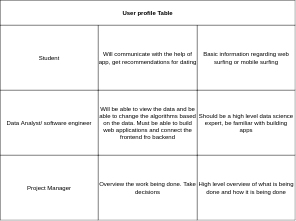

The diagram above was exported from draw.io. Its source (the exported page's mxGraphModel, read from the mxfile embedded in the PNG):
<mxGraphModel dx="1350" dy="712" grid="1" gridSize="10" guides="1" tooltips="1" connect="1" arrows="1" fold="1" page="1" pageScale="1" pageWidth="3300" pageHeight="4681" math="0" shadow="0">
  <root>
    <mxCell id="0" />
    <mxCell id="1" parent="0" />
    <mxCell id="X-QtMPQcQbURAVioVfNA-51" value="User profile Table" style="shape=table;startSize=50;container=1;collapsible=0;childLayout=tableLayout;fontStyle=1;align=center;points=[[0,0,0,0,0],[0,0.25,0,0,0],[0,0.5,0,0,0],[0,0.75,0,0,0],[0,1,0,0,0],[0.25,0,0,0,0],[0.25,1,0,0,0],[0.5,0,0,0,0],[0.5,1,0,0,0],[0.75,0,0,0,0],[0.75,1,0,0,0],[1,0,0,0,0],[1,0.25,0,0,0],[1,0.5,0,0,0],[1,0.75,0,0,0],[1,1,0,0,0]];" vertex="1" parent="1">
      <mxGeometry x="60" y="60" width="590" height="440" as="geometry" />
    </mxCell>
    <mxCell id="X-QtMPQcQbURAVioVfNA-52" value="" style="shape=tableRow;horizontal=0;startSize=0;swimlaneHead=0;swimlaneBody=0;top=0;left=0;bottom=0;right=0;collapsible=0;dropTarget=0;fillColor=none;points=[[0,0.5],[1,0.5]];portConstraint=eastwest;" vertex="1" parent="X-QtMPQcQbURAVioVfNA-51">
      <mxGeometry y="50" width="590" height="130" as="geometry" />
    </mxCell>
    <mxCell id="X-QtMPQcQbURAVioVfNA-53" value="Student" style="shape=partialRectangle;html=1;whiteSpace=wrap;connectable=0;fillColor=none;top=0;left=0;bottom=0;right=0;overflow=hidden;" vertex="1" parent="X-QtMPQcQbURAVioVfNA-52">
      <mxGeometry width="196" height="130" as="geometry">
        <mxRectangle width="196" height="130" as="alternateBounds" />
      </mxGeometry>
    </mxCell>
    <mxCell id="X-QtMPQcQbURAVioVfNA-54" value="Will communicate with the help of app, get recommendations for dating" style="shape=partialRectangle;html=1;whiteSpace=wrap;connectable=0;fillColor=none;top=0;left=0;bottom=0;right=0;overflow=hidden;" vertex="1" parent="X-QtMPQcQbURAVioVfNA-52">
      <mxGeometry x="196" width="198" height="130" as="geometry">
        <mxRectangle width="198" height="130" as="alternateBounds" />
      </mxGeometry>
    </mxCell>
    <mxCell id="X-QtMPQcQbURAVioVfNA-55" value="Basic information regarding web surfing or mobile surfing" style="shape=partialRectangle;html=1;whiteSpace=wrap;connectable=0;fillColor=none;top=0;left=0;bottom=0;right=0;overflow=hidden;" vertex="1" parent="X-QtMPQcQbURAVioVfNA-52">
      <mxGeometry x="394" width="196" height="130" as="geometry">
        <mxRectangle width="196" height="130" as="alternateBounds" />
      </mxGeometry>
    </mxCell>
    <mxCell id="X-QtMPQcQbURAVioVfNA-56" value="" style="shape=tableRow;horizontal=0;startSize=0;swimlaneHead=0;swimlaneBody=0;top=0;left=0;bottom=0;right=0;collapsible=0;dropTarget=0;fillColor=none;points=[[0,0.5],[1,0.5]];portConstraint=eastwest;" vertex="1" parent="X-QtMPQcQbURAVioVfNA-51">
      <mxGeometry y="180" width="590" height="130" as="geometry" />
    </mxCell>
    <mxCell id="X-QtMPQcQbURAVioVfNA-57" value="Data Analyst/ software engineer" style="shape=partialRectangle;html=1;whiteSpace=wrap;connectable=0;fillColor=none;top=0;left=0;bottom=0;right=0;overflow=hidden;" vertex="1" parent="X-QtMPQcQbURAVioVfNA-56">
      <mxGeometry width="196" height="130" as="geometry">
        <mxRectangle width="196" height="130" as="alternateBounds" />
      </mxGeometry>
    </mxCell>
    <mxCell id="X-QtMPQcQbURAVioVfNA-58" value="Will be able to view the data and be able to change the algorithms based on the data. Must be able to build web applications and connect the frontend fro backend" style="shape=partialRectangle;html=1;whiteSpace=wrap;connectable=0;fillColor=none;top=0;left=0;bottom=0;right=0;overflow=hidden;" vertex="1" parent="X-QtMPQcQbURAVioVfNA-56">
      <mxGeometry x="196" width="198" height="130" as="geometry">
        <mxRectangle width="198" height="130" as="alternateBounds" />
      </mxGeometry>
    </mxCell>
    <mxCell id="X-QtMPQcQbURAVioVfNA-59" value="Should be a high level data science expert, be familiar with building apps" style="shape=partialRectangle;html=1;whiteSpace=wrap;connectable=0;fillColor=none;top=0;left=0;bottom=0;right=0;overflow=hidden;" vertex="1" parent="X-QtMPQcQbURAVioVfNA-56">
      <mxGeometry x="394" width="196" height="130" as="geometry">
        <mxRectangle width="196" height="130" as="alternateBounds" />
      </mxGeometry>
    </mxCell>
    <mxCell id="X-QtMPQcQbURAVioVfNA-60" value="" style="shape=tableRow;horizontal=0;startSize=0;swimlaneHead=0;swimlaneBody=0;top=0;left=0;bottom=0;right=0;collapsible=0;dropTarget=0;fillColor=none;points=[[0,0.5],[1,0.5]];portConstraint=eastwest;" vertex="1" parent="X-QtMPQcQbURAVioVfNA-51">
      <mxGeometry y="310" width="590" height="130" as="geometry" />
    </mxCell>
    <mxCell id="X-QtMPQcQbURAVioVfNA-61" value="Project Manager" style="shape=partialRectangle;html=1;whiteSpace=wrap;connectable=0;fillColor=none;top=0;left=0;bottom=0;right=0;overflow=hidden;" vertex="1" parent="X-QtMPQcQbURAVioVfNA-60">
      <mxGeometry width="196" height="130" as="geometry">
        <mxRectangle width="196" height="130" as="alternateBounds" />
      </mxGeometry>
    </mxCell>
    <mxCell id="X-QtMPQcQbURAVioVfNA-62" value="Overview the work being done. Take decisions" style="shape=partialRectangle;html=1;whiteSpace=wrap;connectable=0;fillColor=none;top=0;left=0;bottom=0;right=0;overflow=hidden;" vertex="1" parent="X-QtMPQcQbURAVioVfNA-60">
      <mxGeometry x="196" width="198" height="130" as="geometry">
        <mxRectangle width="198" height="130" as="alternateBounds" />
      </mxGeometry>
    </mxCell>
    <mxCell id="X-QtMPQcQbURAVioVfNA-63" value="High level overview of what is being done and how it is being done" style="shape=partialRectangle;html=1;whiteSpace=wrap;connectable=0;fillColor=none;top=0;left=0;bottom=0;right=0;overflow=hidden;" vertex="1" parent="X-QtMPQcQbURAVioVfNA-60">
      <mxGeometry x="394" width="196" height="130" as="geometry">
        <mxRectangle width="196" height="130" as="alternateBounds" />
      </mxGeometry>
    </mxCell>
  </root>
</mxGraphModel>